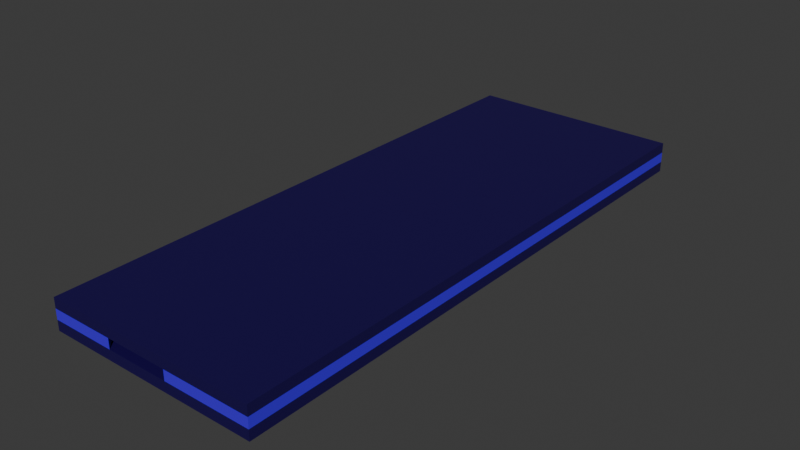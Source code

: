 # Source: pinball-nes.blend  (saved by Blender 4.2.66; exported with 4.5.12 LTS)
import bpy
from mathutils import Matrix  # noqa: F401  (used for matrix-valued properties, if any)

bpy.ops.wm.read_factory_settings(use_empty=True)
scene = bpy.context.scene
scene.name = 'Scene'

# ---- collections
col_reference = bpy.data.collections.new('reference'); scene.collection.children.link(col_reference)
col_static_walls = bpy.data.collections.new('static walls'); scene.collection.children.link(col_static_walls)
col_flippers = bpy.data.collections.new('flippers'); scene.collection.children.link(col_flippers)

# ---- materials (node trees are filled in below, after node groups)
mat_material = bpy.data.materials.new('Material')
mat_material.alpha_threshold = 0.0
mat_material.use_transparent_shadow = False
mat_material.roughness = 0.5
mat_material.line_color = (0.0, 0.0, 0.0, 1.0)
mat_dark_blue = bpy.data.materials.new('dark blue')
mat_white = bpy.data.materials.new('White')

# ---- material node trees
mat_material.use_nodes = True; mat_material.node_tree.nodes.clear()
_N = mat_material.node_tree.nodes; _L = mat_material.node_tree.links
n0 = _N.new('ShaderNodeOutputMaterial'); n0.name = 'Material Output'; n0.location = (300, 300)
n1 = _N.new('ShaderNodeBsdfPrincipled'); n1.name = 'Principled BSDF'; n1.location = (10, 300)
n1.inputs[0].default_value = (0.06001, 0.0, 0.8004, 1.0)
n1.inputs[3].default_value = 1.45
_L.new(n1.outputs[0], n0.inputs[0])
n0.is_active_output = True
mat_dark_blue.use_nodes = True; mat_dark_blue.node_tree.nodes.clear()
_N = mat_dark_blue.node_tree.nodes; _L = mat_dark_blue.node_tree.links
n0 = _N.new('ShaderNodeBsdfPrincipled'); n0.name = 'Principled BSDF'; n0.location = (10, 300)
n0.inputs[0].default_value = (0.00902, 0.0, 0.07958, 1.0)
n1 = _N.new('ShaderNodeOutputMaterial'); n1.name = 'Material Output'; n1.location = (300, 300)
_L.new(n0.outputs[0], n1.inputs[0])
n1.is_active_output = True
mat_white.use_nodes = True; mat_white.node_tree.nodes.clear()
_N = mat_white.node_tree.nodes; _L = mat_white.node_tree.links
n0 = _N.new('ShaderNodeBsdfPrincipled'); n0.name = 'Principled BSDF'; n0.location = (10, 300)
n1 = _N.new('ShaderNodeOutputMaterial'); n1.name = 'Material Output'; n1.location = (300, 300)
_L.new(n0.outputs[0], n1.inputs[0])
n1.is_active_output = True

# ---- world
world_world = bpy.data.worlds.new('World'); scene.world = world_world
world_world.use_nodes = True; world_world.node_tree.nodes.clear()
_N = world_world.node_tree.nodes; _L = world_world.node_tree.links
n0 = _N.new('ShaderNodeOutputWorld'); n0.name = 'World Output'; n0.location = (300, 300)
n1 = _N.new('ShaderNodeBackground'); n1.name = 'Background'; n1.location = (10, 300)
n1.inputs[0].default_value = (0.05088, 0.05088, 0.05088, 1.0)
_L.new(n1.outputs[0], n0.inputs[0])
n0.is_active_output = True
world_world.color = (0.05088, 0.05088, 0.05088)
world_world.sun_shadow_jitter_overblur = 0.0

# ---- meshes
me_plane = bpy.data.meshes.new('Plane')
me_plane.from_pydata([(2.499, -6.997, 0.0), (2.627, -6.997, 0.0), (2.499, 5.086, 0.0), (2.627, 5.086, 0.0)], [], [(0, 1, 3, 2)])
_uv = me_plane.uv_layers.new(name='UVMap')
_uv.uv.foreach_set('vector', [0.0, 0.0, 1.0, 0.0, 1.0, 1.0, 0.0, 1.0])
me_plane.materials.append(mat_material)
me_plane.update()
me_mesh_001 = bpy.data.meshes.new('Mesh.001')
me_mesh_001.from_pydata([(1.301, 6.717, 0.0), (1.461, 6.697, 0.0), (1.614, 6.652, 0.0), (1.758, 6.583, 0.0), (1.893, 6.49, 0.0), (2.018, 6.378, 0.0), (2.133, 6.248, 0.0), (2.237, 6.102, 0.0), (2.327, 5.938, 0.0), (2.401, 5.756, 0.0), (2.455, 5.552, 0.0), (2.488, 5.327, 0.0), (2.499, 5.086, 0.0), (1.301, 7.002, 0.0), (2.626, 7.001, 0.0), (2.627, 5.086, 0.0)], [], [(0, 1, 2, 3, 4, 5, 6, 7, 8, 9, 10, 11, 12, 15, 14, 13)])
me_mesh_001.materials.append(mat_material)
me_mesh_001.update()
me_mesh_002 = bpy.data.meshes.new('Mesh.002')
me_mesh_002.from_pydata([(1.261, 6.25, 0.0), (1.379, 6.24, 0.0), (1.463, 6.21, 0.0), (1.556, 6.162, 0.0), (1.652, 6.097, 0.0), (1.744, 6.015, 0.0), (1.825, 5.918, 0.0), (1.893, 5.806, 0.0), (1.951, 5.682, 0.0), (2.002, 5.547, 0.0), (2.049, 5.401, 0.0), (2.08, 5.247, 0.0), (2.092, 5.083, 0.0), (2.093, 4.87, 0.0), (1.261, 5.488, 0.0), (1.381, 5.473, 0.0), (1.495, 5.434, 0.0), (1.6, 5.376, 0.0), (1.694, 5.3, 0.0), (1.775, 5.209, 0.0), (1.838, 5.105, 0.0), (1.882, 4.991, 0.0), (1.905, 4.871, 0.0)], [], [(0, 14, 15, 16, 17, 18, 19, 20, 21, 22, 13, 12, 11, 10, 9, 8, 7, 6, 5, 4, 3, 2, 1)])
me_mesh_002.materials.append(mat_material)
me_mesh_002.update()
me_plane_002 = bpy.data.meshes.new('Plane.002')
me_plane_002.from_pydata([(-1.399, 6.717, 0.0), (1.301, 6.717, 0.0), (-1.399, 7.002, 0.0), (1.301, 7.002, 0.0)], [], [(0, 1, 3, 2)])
_uv = me_plane_002.uv_layers.new(name='UVMap')
_uv.uv.foreach_set('vector', [0.0, 0.0, 1.0, 0.0, 1.0, 1.0, 0.0, 1.0])
me_plane_002.materials.append(mat_material)
me_plane_002.update()
me_plane_004 = bpy.data.meshes.new('Plane.004')
me_plane_004.from_pydata([(-1.399, 6.717, 0.0), (-2.627, 7.002, 0.0), (-1.399, 7.002, 0.0), (-2.468, 5.502, 0.0), (-2.468, 4.911, 0.0), (-2.429, 5.684, 0.0), (-2.374, 5.854, 0.0), (-2.305, 6.01, 0.0), (-2.224, 6.152, 0.0), (-2.134, 6.279, 0.0), (-2.036, 6.392, 0.0), (-1.932, 6.489, 0.0), (-1.824, 6.569, 0.0), (-1.715, 6.633, 0.0), (-1.607, 6.679, 0.0), (-1.501, 6.708, 0.0), (-2.627, 4.911, 0.0)], [], [(0, 2, 1, 16, 4, 3, 5, 6, 7, 8, 9, 10, 11, 12, 13, 14, 15)])
me_plane_004.materials.append(mat_material)
me_plane_004.update()
me_plane_005 = bpy.data.meshes.new('Plane.005')
me_plane_005.from_pydata([(-0.964, 5.74, 0.0), (-0.964, 5.271, 0.0), (-1.513, 4.757, 0.0), (-1.984, 5.535, 0.0), (-1.979, 5.582, 0.0), (-1.964, 5.64, 0.0), (-1.94, 5.706, 0.0), (-1.908, 5.777, 0.0), (-1.869, 5.85, 0.0), (-1.821, 5.924, 0.0), (-1.767, 5.994, 0.0), (-1.706, 6.058, 0.0), (-1.639, 6.112, 0.0), (-1.568, 6.154, 0.0), (-1.493, 6.182, 0.0), (-1.417, 6.192, 0.0), (-1.984, 4.937, 0.0)], [], [(1, 0, 15, 14, 13, 12, 11, 10, 9, 8, 7, 6, 5, 4, 3, 16, 2)])
me_plane_005.materials.append(mat_material)
me_plane_005.update()
me_circle = bpy.data.meshes.new('Circle')
me_circle.from_pydata([(1.426, 4.87, 0.0), (1.39, 4.888, 0.0), (1.348, 4.901, 0.0), (1.303, 4.909, 0.0), (1.257, 4.912, 0.0), (1.21, 4.909, 0.0), (1.165, 4.901, 0.0), (1.478, 4.824, 0.0), (1.218, 3.638, 0.0), (1.221, 3.61, 0.0), (1.229, 3.583, 0.0), (1.242, 3.559, 0.0), (1.26, 3.537, 0.0), (1.282, 3.52, 0.0), (1.306, 3.506, 0.0), (1.333, 3.498, 0.0), (1.361, 3.496, 0.0), (1.388, 3.498, 0.0), (1.415, 3.506, 0.0), (1.44, 3.52, 0.0), (1.461, 3.537, 0.0), (1.479, 3.559, 0.0), (1.492, 3.583, 0.0), (1.5, 3.61, 0.0), (1.503, 3.638, 0.0), (1.456, 4.849, 0.0), (1.123, 4.888, 0.0), (1.087, 4.87, 0.0), (1.057, 4.849, 0.0), (1.035, 4.824, 0.0), (1.021, 4.798, 0.0), (1.017, 4.77, 0.0), (1.492, 4.798, 0.0), (1.503, 4.77, 0.0), (1.017, 4.718, 0.0), (1.218, 4.528, 0.0)], [], [(0, 1, 2, 3, 4, 5, 6, 26, 27, 28, 29, 30, 31, 34, 35, 8, 9, 10, 11, 12, 13, 14, 15, 16, 17, 18, 19, 20, 21, 22, 23, 24, 33, 32, 7, 25)])
_uv = me_circle.uv_layers.new(name='UVMap')
_uv.uv.foreach_set('vector', [0.0, 0.0, 0.0, 0.0, 0.0, 0.0, 0.0, 0.0, 0.0, 0.0, 0.0, 0.0, 0.0, 0.0, 0.0, 0.0, 0.0, 0.0, 0.0, 0.0, 0.0, 0.0, 0.0, 0.0, 0.0, 0.0, 0.0, 0.0, 0.0, 0.0, 0.0, 0.0, 0.0, 0.0, 0.0, 0.0, 0.0, 0.0, 0.0, 0.0, 0.0, 0.0, 0.0, 0.0, 0.0, 0.0, 0.0, 0.0, 0.0, 0.0, 0.0, 0.0, 0.0, 0.0, 0.0, 0.0, 0.0, 0.0, 0.0, 0.0, 0.0, 0.0, 0.0, 0.0, 0.0, 0.0, 0.0, 0.0, 0.0, 0.0, 0.0, 0.0])
me_circle.materials.append(mat_material)
me_circle.update()
me_circle_001 = bpy.data.meshes.new('Circle.001')
me_circle_001.from_pydata([(1.504, 2.939, 0.0), (1.504, 2.501, 0.0), (1.905, 3.465, 0.0), (1.901, 3.416, 0.0), (1.894, 3.369, 0.0), (1.883, 3.322, 0.0), (1.869, 3.278, 0.0), (1.851, 3.235, 0.0), (1.83, 3.194, 0.0), (1.806, 3.154, 0.0), (1.779, 3.116, 0.0), (1.751, 3.081, 0.0), (1.72, 3.048, 0.0), (1.687, 3.018, 0.0), (1.652, 2.992, 0.0), (1.616, 2.971, 0.0), (1.579, 2.955, 0.0), (1.541, 2.944, 0.0), (2.094, 3.465, 0.0), (2.094, 2.501, 0.0)], [], [(1, 19, 18, 2, 3, 4, 5, 6, 7, 8, 9, 10, 11, 12, 13, 14, 15, 16, 17, 0)])
_uv = me_circle_001.uv_layers.new(name='UVMap')
_uv.uv.foreach_set('vector', [0.0, 0.0, 0.0, 0.0, 0.0, 0.0, 0.0, 0.0, 0.0, 0.0, 0.0, 0.0, 0.0, 0.0, 0.0, 0.0, 0.0, 0.0, 0.0, 0.0, 0.0, 0.0, 0.0, 0.0, 0.0, 0.0, 0.0, 0.0, 0.0, 0.0, 0.0, 0.0, 0.0, 0.0, 0.0, 0.0, 0.0, 0.0, 0.0, 0.0])
me_circle_001.materials.append(mat_material)
me_circle_001.update()
me_circle_002 = bpy.data.meshes.new('Circle.002')
me_circle_002.from_pydata([(1.625, 0.9909, 0.0), (1.247, 0.9909, 0.0), (1.007, 1.23, 0.0), (1.379, 1.874, 0.0), (1.007, 1.533, 0.0), (1.54, 1.703, 0.0), (1.58, 1.67, 0.0), (1.625, 1.646, 0.0), (1.54, 1.703, 0.0)], [], [(8, 3, 4, 2, 1, 0, 7, 6, 5)])
_uv = me_circle_002.uv_layers.new(name='UVMap')
_uv.uv.foreach_set('vector', [0.0, 0.0, 0.0, 0.0, 0.0, 0.0, 0.0, 0.0, 0.0, 0.0, 0.0, 0.0, 0.0, 0.0, 0.0, 0.0, 0.0, 0.0])
me_circle_002.materials.append(mat_material)
me_circle_002.update()
me_circle_003 = bpy.data.meshes.new('Circle.003')
me_circle_003.from_pydata([(1.625, 0.9909, 0.0), (2.094, 0.9909, 0.0), (1.625, 1.646, 0.0), (1.674, 1.631, 0.0), (1.725, 1.626, 0.0), (1.776, 1.631, 0.0), (1.825, 1.646, 0.0), (1.87, 1.67, 0.0), (1.909, 1.703, 0.0), (1.942, 1.742, 0.0), (1.966, 1.787, 0.0), (1.981, 1.836, 0.0), (1.986, 1.887, 0.0), (2.094, 1.887, 0.0)], [], [(2, 0, 1, 13, 12, 11, 10, 9, 8, 7, 6, 5, 4, 3)])
_uv = me_circle_003.uv_layers.new(name='UVMap')
_uv.uv.foreach_set('vector', [0.0, 0.0, 0.0, 0.0, 0.0, 0.0, 0.0, 0.0, 0.0, 0.0, 0.0, 0.0, 0.0, 0.0, 0.0, 0.0, 0.0, 0.0, 0.0, 0.0, 0.0, 0.0, 0.0, 0.0, 0.0, 0.0, 0.0, 0.0])
me_circle_003.materials.append(mat_material)
me_circle_003.update()
me_circle_004 = bpy.data.meshes.new('Circle.004')
me_circle_004.from_pydata([(2.094, 2.501, 0.0), (1.986, 1.887, 0.0), (1.981, 1.938, 0.0), (1.966, 1.987, 0.0), (1.942, 2.032, 0.0), (1.909, 2.072, 0.0), (1.504, 2.501, 0.0), (2.094, 1.887, 0.0)], [], [(1, 7, 0, 6, 5, 4, 3, 2)])
_uv = me_circle_004.uv_layers.new(name='UVMap')
_uv.uv.foreach_set('vector', [0.0, 0.0, 0.0, 0.0, 0.0, 0.0, 0.0, 0.0, 0.0, 0.0, 0.0, 0.0, 0.0, 0.0, 0.0, 0.0])
me_circle_004.materials.append(mat_material)
me_circle_004.update()
me_mesh_007 = bpy.data.meshes.new('Mesh.007')
me_mesh_007.from_pydata([(1.261, 6.25, 0.0), (0.9714, 6.25, 0.0), (0.4665, 5.751, 0.0), (0.4665, 5.25, 0.0), (0.7821, 5.249, 0.0), (0.8966, 5.361, 0.0), (1.017, 5.436, 0.0), (1.139, 5.477, 0.0), (1.261, 5.488, 0.0)], [], [(1, 2, 3, 4, 5, 6, 7, 8, 0)])
me_mesh_007.materials.append(mat_material)
me_mesh_007.update()
me_plane_006 = bpy.data.meshes.new('Plane.006')
me_plane_006.from_pydata([(-1.513, 4.757, 0.0), (-1.51, 4.371, 0.0), (-1.984, 4.937, 0.0), (-1.982, 4.906, 0.0), (-1.974, 4.862, 0.0), (-1.962, 4.809, 0.0), (-1.946, 4.749, 0.0), (-1.927, 4.684, 0.0), (-1.905, 4.617, 0.0), (-1.881, 4.55, 0.0), (-1.855, 4.487, 0.0), (-1.829, 4.428, 0.0), (-1.802, 4.378, 0.0), (-1.776, 4.338, 0.0), (-1.751, 4.311, 0.0), (-1.736, 4.302, 0.0), (-1.716, 4.292, 0.0), (-1.692, 4.284, 0.0), (-1.666, 4.278, 0.0), (-1.639, 4.275, 0.0), (-1.611, 4.274, 0.0), (-1.585, 4.277, 0.0), (-1.561, 4.285, 0.0), (-1.54, 4.297, 0.0), (-1.524, 4.315, 0.0), (-1.514, 4.34, 0.0)], [], [(0, 2, 3, 4, 5, 6, 7, 8, 9, 10, 11, 12, 13, 14, 15, 16, 17, 18, 19, 20, 21, 22, 23, 24, 25, 1)])
me_plane_006.materials.append(mat_material)
me_plane_006.update()
me_plane_007 = bpy.data.meshes.new('Plane.007')
me_plane_007.from_pydata([(-2.468, 4.911, 0.0), (-2.008, 3.595, 0.0), (-2.627, 3.595, 0.0), (-2.627, 4.911, 0.0)], [], [(3, 2, 1, 0)])
me_plane_007.materials.append(mat_material)
me_plane_007.update()
me_plane_008 = bpy.data.meshes.new('Plane.008')
me_plane_008.from_pydata([(1.905, 3.465, 0.0), (2.094, 3.465, 0.0), (1.905, 4.871, 0.0), (2.094, 4.871, 0.0)], [], [(0, 1, 3, 2)])
_uv = me_plane_008.uv_layers.new(name='UVMap')
_uv.uv.foreach_set('vector', [0.0, 0.0, 1.0, 0.0, 1.0, 1.0, 0.0, 1.0])
me_plane_008.materials.append(mat_material)
me_plane_008.update()
me_plane_009 = bpy.data.meshes.new('Plane.009')
me_plane_009.from_pydata([(-2.498, 1.999, 0.0), (-2.627, 1.999, 0.0), (-2.008, 3.595, 0.0), (-2.627, 3.595, 0.0), (-2.008, 2.477, 0.0)], [], [(0, 4, 2, 3, 1)])
_uv = me_plane_009.uv_layers.new(name='UVMap')
_uv.uv.foreach_set('vector', [0.0, 0.0, 0.0, 0.5, 0.0, 1.0, 1.0, 1.0, 1.0, 0.0])
me_plane_009.materials.append(mat_material)
me_plane_009.update()
me_plane_010 = bpy.data.meshes.new('Plane.010')
me_plane_010.from_pydata([(-2.627, -0.2423, 0.0), (-2.498, -0.2423, 0.0), (-2.627, 1.999, 0.0), (-2.498, 1.999, 0.0), (-2.627, -3.255, 0.0), (-2.253, -0.9249, 0.0), (-2.627, -0.2423, 0.0), (-2.498, -0.2423, 0.0), (-2.627, -2.991, 0.0), (-2.253, -2.991, 0.0), (-2.009, -3.255, 0.0)], [], [(0, 1, 3, 2), (9, 8, 4, 10), (6, 8, 9, 5, 7)])
_uv = me_plane_010.uv_layers.new(name='UVMap')
_uv.uv.foreach_set('vector', [0.0, 0.0, 1.0, 0.0, 1.0, 1.0, 0.0, 1.0, 1.0, 0.0, 0.0, 0.0, 0.0, 0.0, 1.0, 0.0, 0.0, 1.0, 0.0, 0.0, 1.0, 0.0, 1.0, 0.5, 1.0, 1.0])
me_plane_010.materials.append(mat_material)
me_plane_010.update()
me_plane_011 = bpy.data.meshes.new('Plane.011')
me_plane_011.from_pydata([(-2.627, -3.255, 0.0), (-2.627, -3.722, 0.0), (-2.498, -3.722, 0.0), (-2.009, -3.255, 0.0)], [], [(2, 3, 0, 1)])
_uv = me_plane_011.uv_layers.new(name='UVMap')
_uv.uv.foreach_set('vector', [1.0, 0.0, 1.0, 0.0, 0.0, 0.0, 0.0, 0.0])
me_plane_011.materials.append(mat_material)
me_plane_011.update()
me_plane_012 = bpy.data.meshes.new('Plane.012')
me_plane_012.from_pydata([(-2.627, -3.722, 0.0), (-2.498, -3.722, 0.0), (-2.627, -5.525, 0.0), (-2.498, -5.525, 0.0)], [], [(0, 2, 3, 1)])
_uv = me_plane_012.uv_layers.new(name='UVMap')
_uv.uv.foreach_set('vector', [0.0, 0.0, 0.0, 0.0, 1.0, 0.0, 1.0, 0.0])
me_plane_012.materials.append(mat_material)
me_plane_012.update()
me_plane_013 = bpy.data.meshes.new('Plane.013')
me_plane_013.from_pydata([(-2.627, -5.525, 0.0), (-2.498, -5.525, 0.0), (-2.627, -6.997, 0.0), (-1.026, -6.997, 0.0)], [], [(0, 2, 3, 1)])
_uv = me_plane_013.uv_layers.new(name='UVMap')
_uv.uv.foreach_set('vector', [0.0, 0.0, 0.0, 0.0, 1.0, 0.0, 1.0, 0.0])
me_plane_013.materials.append(mat_material)
me_plane_013.update()
me_circle_005 = bpy.data.meshes.new('Circle.005')
me_circle_005.from_pydata([(1.748, -0.9692, 0.0), (2.094, -0.9692, 0.0), (2.094, -0.2508, 0.0), (1.849, -0.2508, 0.0), (1.931, -0.6611, 0.0), (1.962, -0.623, 0.0), (1.985, -0.5795, 0.0), (1.999, -0.5323, 0.0), (2.004, -0.4832, 0.0), (1.999, -0.4341, 0.0), (1.985, -0.3869, 0.0), (1.962, -0.3434, 0.0), (1.931, -0.3053, 0.0), (1.893, -0.274, 0.0), (1.849, -0.2508, 0.0)], [], [(4, 0, 1, 2, 3, 14, 13, 12, 11, 10, 9, 8, 7, 6, 5)])
_uv = me_circle_005.uv_layers.new(name='UVMap')
_uv.uv.foreach_set('vector', [0.0, 0.0, 0.0, 0.0, 0.0, 0.0, 0.0, 0.0, 0.0, 0.0, 0.0, 0.0, 0.0, 0.0, 0.0, 0.0, 0.0, 0.0, 0.0, 0.0, 0.0, 0.0, 0.0, 0.0, 0.0, 0.0, 0.0, 0.0, 0.0, 0.0])
me_circle_005.materials.append(mat_material)
me_circle_005.update()
me_plane_015 = bpy.data.meshes.new('Plane.015')
me_plane_015.from_pydata([(2.094, -1.265, 0.0), (1.748, -1.265, 0.0), (2.094, -0.9692, 0.0), (1.748, -0.9692, 0.0)], [], [(1, 0, 2, 3)])
_uv = me_plane_015.uv_layers.new(name='UVMap')
_uv.uv.foreach_set('vector', [1.0, 0.0, 0.0, 0.0, 0.0, 0.0, 1.0, 0.0])
me_plane_015.materials.append(mat_material)
me_plane_015.update()
me_plane_016 = bpy.data.meshes.new('Plane.016')
me_plane_016.from_pydata([(2.094, -2.001, 0.0), (1.748, -2.001, 0.0), (2.094, -1.265, 0.0), (1.748, -1.265, 0.0)], [], [(1, 0, 2, 3)])
_uv = me_plane_016.uv_layers.new(name='UVMap')
_uv.uv.foreach_set('vector', [1.0, 0.0, 0.0, 0.0, 0.0, 0.0, 1.0, 0.0])
me_plane_016.materials.append(mat_material)
me_plane_016.update()
me_plane_017 = bpy.data.meshes.new('Plane.017')
me_plane_017.from_pydata([(2.094, -3.013, 0.0), (1.748, -3.013, 0.0), (2.094, -2.001, 0.0), (1.748, -2.001, 0.0)], [], [(1, 0, 2, 3)])
_uv = me_plane_017.uv_layers.new(name='UVMap')
_uv.uv.foreach_set('vector', [1.0, 0.0, 0.0, 0.0, 0.0, 0.0, 1.0, 0.0])
me_plane_017.materials.append(mat_material)
me_plane_017.update()
me_plane_018 = bpy.data.meshes.new('Plane.018')
me_plane_018.from_pydata([(2.094, -3.255, 0.0), (1.512, -3.255, 0.0), (2.094, -3.013, 0.0), (1.748, -3.013, 0.0)], [], [(1, 0, 2, 3)])
_uv = me_plane_018.uv_layers.new(name='UVMap')
_uv.uv.foreach_set('vector', [1.0, 0.0, 0.0, 0.0, 0.0, 0.0, 1.0, 0.0])
me_plane_018.materials.append(mat_material)
me_plane_018.update()
me_plane_019 = bpy.data.meshes.new('Plane.019')
me_plane_019.from_pydata([(2.094, -3.722, 0.0), (1.979, -3.722, 0.0), (2.094, -3.255, 0.0), (1.512, -3.255, 0.0)], [], [(1, 0, 2, 3)])
_uv = me_plane_019.uv_layers.new(name='UVMap')
_uv.uv.foreach_set('vector', [1.0, 0.0, 0.0, 0.0, 0.0, 0.0, 1.0, 0.0])
me_plane_019.materials.append(mat_material)
me_plane_019.update()
me_plane_020 = bpy.data.meshes.new('Plane.020')
me_plane_020.from_pydata([(2.499, -6.997, 0.0), (2.094, -6.997, 0.0), (2.499, -4.507, 0.0), (2.094, -4.507, 0.0)], [], [(1, 0, 2, 3)])
_uv = me_plane_020.uv_layers.new(name='UVMap')
_uv.uv.foreach_set('vector', [1.0, 0.0, 0.0, 0.0, 0.0, 0.0, 1.0, 0.0])
me_plane_020.materials.append(mat_material)
me_plane_020.update()
me_plane_021 = bpy.data.meshes.new('Plane.021')
me_plane_021.from_pydata([(2.094, -5.525, 0.0), (1.979, -5.525, 0.0), (2.094, -6.997, 0.0), (0.507, -6.997, 0.0)], [], [(0, 1, 3, 2)])
_uv = me_plane_021.uv_layers.new(name='UVMap')
_uv.uv.foreach_set('vector', [0.0, 0.0, 1.0, 0.0, 1.0, 0.0, 0.0, 0.0])
me_plane_021.materials.append(mat_material)
me_plane_021.update()
me_circle_006 = bpy.data.meshes.new('Circle.006')
me_circle_006.from_pydata([(-1.873, 1.874, 0.0), (-2.095, 1.677, 0.0), (-2.095, 1.237, 0.0), (-1.505, 1.237, 0.0), (-1.505, 1.506, 0.0)], [], [(2, 3, 4, 0, 1)])
_uv = me_circle_006.uv_layers.new(name='UVMap')
_uv.uv.foreach_set('vector', [0.0, 0.0, 0.0, 0.0, 0.0, 0.0, 0.0, 0.0, 0.0, 0.0])
me_circle_006.materials.append(mat_material)
me_circle_006.update()
me_circle_007 = bpy.data.meshes.new('Circle.007')
me_circle_007.from_pydata([(-2.095, 1.237, 0.0), (-1.505, 1.237, 0.0), (-2.095, 1.004, 0.0), (-1.749, 1.004, 0.0)], [], [(1, 0, 2, 3)])
_uv = me_circle_007.uv_layers.new(name='UVMap')
_uv.uv.foreach_set('vector', [0.0, 0.0, 0.0, 0.0, 0.0, 0.0, 0.0, 0.0])
me_circle_007.materials.append(mat_material)
me_circle_007.update()
me_mesh_008 = bpy.data.meshes.new('Mesh.008')
me_mesh_008.from_pydata([(-2.099, 0.1521, 0.0), (-2.098, 0.1153, 0.0), (-2.097, 0.07853, 0.0), (-2.093, 0.04217, 0.0), (-2.089, 0.006569, 0.0), (-2.082, -0.0279, 0.0), (-2.074, -0.06088, 0.0), (-2.064, -0.09199, 0.0), (-2.053, -0.1209, 0.0), (-2.039, -0.1471, 0.0), (-2.023, -0.1704, 0.0), (-2.005, -0.1904, 0.0), (-1.984, -0.2066, 0.0), (-1.961, -0.2197, 0.0), (-1.936, -0.23, 0.0), (-1.911, -0.2372, 0.0), (-1.885, -0.2408, 0.0), (-1.859, -0.2403, 0.0), (-1.835, -0.2352, 0.0), (-1.812, -0.2252, 0.0), (-1.792, -0.2096, 0.0), (-1.775, -0.1882, 0.0), (-1.762, -0.1603, 0.0), (-1.754, -0.1256, 0.0), (-1.751, -0.08352, 0.0), (-1.751, -0.08352, 0.0), (-1.749, 1.004, 0.0), (-2.095, 1.004, 0.0)], [], [(1, 2, 3, 4, 5, 6, 7, 8, 9, 10, 11, 12, 13, 14, 15, 16, 17, 18, 19, 20, 21, 22, 23, 24, 25, 26, 27, 0)])
me_mesh_008.materials.append(mat_material)
me_mesh_008.update()
me_circle_009 = bpy.data.meshes.new('Circle.009')
me_circle_009.from_pydata([(-1.487, -0.9921, 0.0), (-1.506, -0.9959, 0.0), (-1.523, -1.007, 0.0), (-1.534, -1.023, 0.0), (-1.537, -1.042, 0.0), (-1.437, -1.042, 0.0), (-1.441, -1.023, 0.0), (-1.452, -1.007, 0.0), (-1.468, -0.9959, 0.0), (-1.537, -1.298, 0.0), (-1.534, -1.317, 0.0), (-1.523, -1.333, 0.0), (-1.506, -1.344, 0.0), (-1.487, -1.348, 0.0), (-1.468, -1.344, 0.0), (-1.452, -1.333, 0.0), (-1.441, -1.317, 0.0), (-1.437, -1.298, 0.0)], [], [(1, 2, 3, 4, 9, 10, 11, 12, 13, 14, 15, 16, 17, 5, 6, 7, 8, 0)])
_uv = me_circle_009.uv_layers.new(name='UVMap')
_uv.uv.foreach_set('vector', [0.0, 0.0, 0.0, 0.0, 0.0, 0.0, 0.0, 0.0, 0.0, 0.0, 0.0, 0.0, 0.0, 0.0, 0.0, 0.0, 0.0, 0.0, 0.0, 0.0, 0.0, 0.0, 0.0, 0.0, 0.0, 0.0, 0.0, 0.0, 0.0, 0.0, 0.0, 0.0, 0.0, 0.0, 0.0, 0.0])
me_circle_009.materials.append(mat_material)
me_circle_009.update()
me_circle_010 = bpy.data.meshes.new('Circle.010')
me_circle_010.from_pydata([(-0.9404, -1.023, 0.0), (-0.9365, -1.042, 0.0), (-1.037, -1.042, 0.0), (-1.033, -1.023, 0.0), (-1.022, -1.007, 0.0), (-1.006, -0.9959, 0.0), (-0.9868, -0.9921, 0.0), (-0.9513, -1.007, 0.0), (-0.9676, -0.9959, 0.0), (-1.037, -1.298, 0.0), (-1.033, -1.317, 0.0), (-1.022, -1.333, 0.0), (-1.006, -1.344, 0.0), (-0.9868, -1.348, 0.0), (-0.9676, -1.344, 0.0), (-0.9513, -1.333, 0.0), (-0.9404, -1.317, 0.0), (-0.9365, -1.298, 0.0)], [], [(1, 0, 7, 8, 6, 5, 4, 3, 2, 9, 10, 11, 12, 13, 14, 15, 16, 17)])
_uv = me_circle_010.uv_layers.new(name='UVMap')
_uv.uv.foreach_set('vector', [0.0, 0.0, 0.0, 0.0, 0.0, 0.0, 0.0, 0.0, 0.0, 0.0, 0.0, 0.0, 0.0, 0.0, 0.0, 0.0, 0.0, 0.0, 0.0, 0.0, 0.0, 0.0, 0.0, 0.0, 0.0, 0.0, 0.0, 0.0, 0.0, 0.0, 0.0, 0.0, 0.0, 0.0, 0.0, 0.0])
me_circle_010.materials.append(mat_material)
me_circle_010.update()
me_circle_011 = bpy.data.meshes.new('Circle.011')
me_circle_011.from_pydata([(-0.4401, -1.023, 0.0), (-0.4362, -1.042, 0.0), (-0.5368, -1.042, 0.0), (-0.5329, -1.023, 0.0), (-0.522, -1.007, 0.0), (-0.5057, -0.9959, 0.0), (-0.4865, -0.9921, 0.0), (-0.451, -1.007, 0.0), (-0.4673, -0.9959, 0.0), (-0.5368, -1.298, 0.0), (-0.5329, -1.317, 0.0), (-0.522, -1.333, 0.0), (-0.5057, -1.344, 0.0), (-0.4865, -1.348, 0.0), (-0.4673, -1.344, 0.0), (-0.451, -1.333, 0.0), (-0.4401, -1.317, 0.0), (-0.4362, -1.298, 0.0)], [], [(1, 0, 7, 8, 6, 5, 4, 3, 2, 9, 10, 11, 12, 13, 14, 15, 16, 17)])
_uv = me_circle_011.uv_layers.new(name='UVMap')
_uv.uv.foreach_set('vector', [0.0, 0.0, 0.0, 0.0, 0.0, 0.0, 0.0, 0.0, 0.0, 0.0, 0.0, 0.0, 0.0, 0.0, 0.0, 0.0, 0.0, 0.0, 0.0, 0.0, 0.0, 0.0, 0.0, 0.0, 0.0, 0.0, 0.0, 0.0, 0.0, 0.0, 0.0, 0.0, 0.0, 0.0, 0.0, 0.0])
me_circle_011.materials.append(mat_material)
me_circle_011.update()
me_circle_012 = bpy.data.meshes.new('Circle.012')
me_circle_012.from_pydata([(0.06025, -1.023, 0.0), (0.06408, -1.042, 0.0), (-0.03647, -1.042, 0.0), (-0.03264, -1.023, 0.0), (-0.02174, -1.007, 0.0), (-0.005432, -0.9959, 0.0), (0.01381, -0.9921, 0.0), (0.04935, -1.007, 0.0), (0.03304, -0.9959, 0.0), (-0.03647, -1.298, 0.0), (-0.03264, -1.317, 0.0), (-0.02174, -1.333, 0.0), (-0.005432, -1.344, 0.0), (0.01381, -1.348, 0.0), (0.03304, -1.344, 0.0), (0.04935, -1.333, 0.0), (0.06025, -1.317, 0.0), (0.06408, -1.298, 0.0)], [], [(1, 0, 7, 8, 6, 5, 4, 3, 2, 9, 10, 11, 12, 13, 14, 15, 16, 17)])
_uv = me_circle_012.uv_layers.new(name='UVMap')
_uv.uv.foreach_set('vector', [0.0, 0.0, 0.0, 0.0, 0.0, 0.0, 0.0, 0.0, 0.0, 0.0, 0.0, 0.0, 0.0, 0.0, 0.0, 0.0, 0.0, 0.0, 0.0, 0.0, 0.0, 0.0, 0.0, 0.0, 0.0, 0.0, 0.0, 0.0, 0.0, 0.0, 0.0, 0.0, 0.0, 0.0, 0.0, 0.0])
me_circle_012.materials.append(mat_material)
me_circle_012.update()
me_circle_013 = bpy.data.meshes.new('Circle.013')
me_circle_013.from_pydata([(0.5606, -1.023, 0.0), (0.5644, -1.042, 0.0), (0.4638, -1.042, 0.0), (0.4677, -1.023, 0.0), (0.4786, -1.007, 0.0), (0.4949, -0.9959, 0.0), (0.5141, -0.9921, 0.0), (0.5497, -1.007, 0.0), (0.5333, -0.9959, 0.0), (0.4638, -1.298, 0.0), (0.4677, -1.317, 0.0), (0.4786, -1.333, 0.0), (0.4949, -1.344, 0.0), (0.5141, -1.348, 0.0), (0.5333, -1.344, 0.0), (0.5497, -1.333, 0.0), (0.5606, -1.317, 0.0), (0.5644, -1.298, 0.0)], [], [(1, 0, 7, 8, 6, 5, 4, 3, 2, 9, 10, 11, 12, 13, 14, 15, 16, 17)])
_uv = me_circle_013.uv_layers.new(name='UVMap')
_uv.uv.foreach_set('vector', [0.0, 0.0, 0.0, 0.0, 0.0, 0.0, 0.0, 0.0, 0.0, 0.0, 0.0, 0.0, 0.0, 0.0, 0.0, 0.0, 0.0, 0.0, 0.0, 0.0, 0.0, 0.0, 0.0, 0.0, 0.0, 0.0, 0.0, 0.0, 0.0, 0.0, 0.0, 0.0, 0.0, 0.0, 0.0, 0.0])
me_circle_013.materials.append(mat_material)
me_circle_013.update()
me_circle_014 = bpy.data.meshes.new('Circle.014')
me_circle_014.from_pydata([(1.061, -1.023, 0.0), (1.065, -1.042, 0.0), (0.9641, -1.042, 0.0), (0.968, -1.023, 0.0), (0.9789, -1.007, 0.0), (0.9952, -0.9959, 0.0), (1.014, -0.9921, 0.0), (1.05, -1.007, 0.0), (1.034, -0.9959, 0.0), (0.9641, -1.298, 0.0), (0.968, -1.317, 0.0), (0.9789, -1.333, 0.0), (0.9952, -1.344, 0.0), (1.014, -1.348, 0.0), (1.034, -1.344, 0.0), (1.05, -1.333, 0.0), (1.061, -1.317, 0.0), (1.065, -1.298, 0.0)], [], [(1, 0, 7, 8, 6, 5, 4, 3, 2, 9, 10, 11, 12, 13, 14, 15, 16, 17)])
_uv = me_circle_014.uv_layers.new(name='UVMap')
_uv.uv.foreach_set('vector', [0.0, 0.0, 0.0, 0.0, 0.0, 0.0, 0.0, 0.0, 0.0, 0.0, 0.0, 0.0, 0.0, 0.0, 0.0, 0.0, 0.0, 0.0, 0.0, 0.0, 0.0, 0.0, 0.0, 0.0, 0.0, 0.0, 0.0, 0.0, 0.0, 0.0, 0.0, 0.0, 0.0, 0.0, 0.0, 0.0])
me_circle_014.materials.append(mat_material)
me_circle_014.update()
me_mesh_009 = bpy.data.meshes.new('Mesh.009')
me_mesh_009.from_pydata([(-2.068, -4.909, 0.0), (-2.068, -4.001, 0.0), (-2.001, -4.001, 0.0), (-2.001, -4.072, 0.0), (-2.0, -4.144, 0.0), (-2.0, -4.216, 0.0), (-2.0, -4.287, 0.0), (-2.0, -4.359, 0.0), (-2.0, -4.431, 0.0), (-2.0, -4.502, 0.0), (-2.001, -4.574, 0.0), (-2.001, -4.645, 0.0), (-2.001, -4.717, 0.0), (-2.001, -4.789, 0.0), (-2.001, -4.86, 0.0)], [], [(1, 0, 14, 13, 12, 11, 10, 9, 8, 7, 6, 5, 4, 3, 2)])
me_mesh_009.materials.append(mat_material)
me_mesh_009.update()
me_mesh_010 = bpy.data.meshes.new('Mesh.010')
me_mesh_010.from_pydata([(-2.068, -4.909, 0.0), (-2.001, -4.86, 0.0), (-1.987, -4.884, 0.0), (-1.974, -4.905, 0.0), (-1.963, -4.924, 0.0), (-1.953, -4.942, 0.0), (-1.944, -4.959, 0.0), (-1.933, -4.975, 0.0), (-1.922, -4.991, 0.0), (-1.909, -5.007, 0.0), (-1.894, -5.025, 0.0), (-1.876, -5.043, 0.0), (-1.854, -5.064, 0.0), (-1.828, -5.087, 0.0), (-1.798, -5.112, 0.0), (-1.77, -5.134, 0.0), (-1.745, -5.154, 0.0), (-1.722, -5.171, 0.0), (-1.7, -5.187, 0.0), (-1.677, -5.202, 0.0), (-1.654, -5.216, 0.0), (-1.63, -5.231, 0.0), (-1.603, -5.247, 0.0), (-1.574, -5.264, 0.0), (-1.541, -5.283, 0.0), (-1.503, -5.304, 0.0), (-1.503, -5.416, 0.0), (-1.614, -5.351, 0.0), (-1.707, -5.292, 0.0), (-1.784, -5.239, 0.0), (-1.847, -5.191, 0.0), (-1.899, -5.148, 0.0), (-1.94, -5.108, 0.0), (-1.972, -5.071, 0.0), (-1.998, -5.037, 0.0), (-2.018, -5.004, 0.0), (-2.036, -4.972, 0.0), (-2.052, -4.941, 0.0)], [], [(1, 0, 37, 36, 35, 34, 33, 32, 31, 30, 29, 28, 27, 26, 25, 24, 23, 22, 21, 20, 19, 18, 17, 16, 15, 14, 13, 12, 11, 10, 9, 8, 7, 6, 5, 4, 3, 2)])
me_mesh_010.materials.append(mat_material)
me_mesh_010.update()
me_mesh_011 = bpy.data.meshes.new('Mesh.011')
me_mesh_011.from_pydata([(1.564, -4.909, 0.0), (1.564, -4.001, 0.0), (1.497, -4.001, 0.0), (1.496, -4.072, 0.0), (1.496, -4.144, 0.0), (1.496, -4.216, 0.0), (1.496, -4.287, 0.0), (1.496, -4.359, 0.0), (1.496, -4.431, 0.0), (1.496, -4.502, 0.0), (1.496, -4.574, 0.0), (1.496, -4.645, 0.0), (1.496, -4.717, 0.0), (1.497, -4.789, 0.0), (1.497, -4.86, 0.0)], [], [(1, 2, 3, 4, 5, 6, 7, 8, 9, 10, 11, 12, 13, 14, 0)])
me_mesh_011.materials.append(mat_material)
me_mesh_011.update()
me_mesh_012 = bpy.data.meshes.new('Mesh.012')
me_mesh_012.from_pydata([(1.564, -4.909, 0.0), (1.497, -4.86, 0.0), (1.482, -4.884, 0.0), (1.47, -4.905, 0.0), (1.459, -4.924, 0.0), (1.449, -4.942, 0.0), (1.439, -4.959, 0.0), (1.429, -4.975, 0.0), (1.418, -4.991, 0.0), (1.405, -5.007, 0.0), (1.39, -5.025, 0.0), (1.371, -5.043, 0.0), (1.35, -5.064, 0.0), (1.324, -5.087, 0.0), (1.293, -5.112, 0.0), (1.266, -5.134, 0.0), (1.241, -5.154, 0.0), (1.218, -5.171, 0.0), (1.195, -5.187, 0.0), (1.173, -5.202, 0.0), (1.15, -5.216, 0.0), (1.126, -5.231, 0.0), (1.099, -5.247, 0.0), (1.069, -5.264, 0.0), (1.036, -5.283, 0.0), (0.9987, -5.304, 0.0), (0.9987, -5.416, 0.0), (1.109, -5.351, 0.0), (1.202, -5.292, 0.0), (1.279, -5.239, 0.0), (1.343, -5.191, 0.0), (1.394, -5.148, 0.0), (1.435, -5.108, 0.0), (1.467, -5.071, 0.0), (1.493, -5.037, 0.0), (1.514, -5.004, 0.0), (1.531, -4.972, 0.0), (1.547, -4.941, 0.0)], [], [(1, 2, 3, 4, 5, 6, 7, 8, 9, 10, 11, 12, 13, 14, 15, 16, 17, 18, 19, 20, 21, 22, 23, 24, 25, 26, 27, 28, 29, 30, 31, 32, 33, 34, 35, 36, 37, 0)])
me_mesh_012.materials.append(mat_material)
me_mesh_012.update()
me_circle_015 = bpy.data.meshes.new('Circle.015')
me_circle_015.from_pydata([(-0.4377, 5.723, 0.0), (-0.4339, 5.703, 0.0), (-0.5344, 5.703, 0.0), (-0.5306, 5.723, 0.0), (-0.5197, 5.739, 0.0), (-0.5034, 5.75, 0.0), (-0.4841, 5.754, 0.0), (-0.4486, 5.739, 0.0), (-0.4649, 5.75, 0.0), (-0.5344, 5.448, 0.0), (-0.5306, 5.429, 0.0), (-0.5197, 5.413, 0.0), (-0.5034, 5.402, 0.0), (-0.4841, 5.398, 0.0), (-0.4649, 5.402, 0.0), (-0.4486, 5.413, 0.0), (-0.4377, 5.429, 0.0), (-0.4339, 5.448, 0.0)], [], [(1, 0, 7, 8, 6, 5, 4, 3, 2, 9, 10, 11, 12, 13, 14, 15, 16, 17)])
_uv = me_circle_015.uv_layers.new(name='UVMap')
_uv.uv.foreach_set('vector', [0.0, 0.0, 0.0, 0.0, 0.0, 0.0, 0.0, 0.0, 0.0, 0.0, 0.0, 0.0, 0.0, 0.0, 0.0, 0.0, 0.0, 0.0, 0.0, 0.0, 0.0, 0.0, 0.0, 0.0, 0.0, 0.0, 0.0, 0.0, 0.0, 0.0, 0.0, 0.0, 0.0, 0.0, 0.0, 0.0])
me_circle_015.materials.append(mat_material)
me_circle_015.update()
me_circle_016 = bpy.data.meshes.new('Circle.016')
me_circle_016.from_pydata([(0.0626, 5.723, 0.0), (0.06643, 5.703, 0.0), (-0.03411, 5.703, 0.0), (-0.03029, 5.723, 0.0), (-0.01939, 5.739, 0.0), (-0.003079, 5.75, 0.0), (0.01616, 5.754, 0.0), (0.05171, 5.739, 0.0), (0.0354, 5.75, 0.0), (-0.03411, 5.448, 0.0), (-0.03029, 5.429, 0.0), (-0.01939, 5.413, 0.0), (-0.003079, 5.402, 0.0), (0.01616, 5.398, 0.0), (0.0354, 5.402, 0.0), (0.05171, 5.413, 0.0), (0.0626, 5.429, 0.0), (0.06643, 5.448, 0.0)], [], [(1, 0, 7, 8, 6, 5, 4, 3, 2, 9, 10, 11, 12, 13, 14, 15, 16, 17)])
_uv = me_circle_016.uv_layers.new(name='UVMap')
_uv.uv.foreach_set('vector', [0.0, 0.0, 0.0, 0.0, 0.0, 0.0, 0.0, 0.0, 0.0, 0.0, 0.0, 0.0, 0.0, 0.0, 0.0, 0.0, 0.0, 0.0, 0.0, 0.0, 0.0, 0.0, 0.0, 0.0, 0.0, 0.0, 0.0, 0.0, 0.0, 0.0, 0.0, 0.0, 0.0, 0.0, 0.0, 0.0])
me_circle_016.materials.append(mat_material)
me_circle_016.update()
me_circle_017 = bpy.data.meshes.new('Circle.017')
me_circle_017.from_pydata([(-1.542, -4.004, 0.0), (-1.522, -4.008, 0.0), (-1.505, -4.02, 0.0), (-1.493, -4.037, 0.0), (-1.595, -4.057, 0.0), (-1.591, -4.037, 0.0), (-1.579, -4.02, 0.0), (-1.562, -4.008, 0.0), (-1.247, -4.762, 0.0), (-1.24, -4.796, 0.0), (-1.247, -4.829, 0.0), (-1.266, -4.858, 0.0), (-1.294, -4.877, 0.0), (-1.328, -4.883, 0.0), (-1.361, -4.877, 0.0), (-1.548, -4.729, 0.0), (-1.582, -4.678, 0.0), (-1.595, -4.617, 0.0)], [], [(1, 0, 7, 6, 5, 4, 17, 16, 15, 14, 13, 12, 11, 10, 9, 8, 3, 2)])
_uv = me_circle_017.uv_layers.new(name='UVMap')
_uv.uv.foreach_set('vector', [0.0, 0.0, 0.0, 0.0, 0.0, 0.0, 0.0, 0.0, 0.0, 0.0, 0.0, 0.0, 0.0, 0.0, 0.0, 0.0, 0.0, 0.0, 0.0, 0.0, 0.0, 0.0, 0.0, 0.0, 0.0, 0.0, 0.0, 0.0, 0.0, 0.0, 0.0, 0.0, 0.0, 0.0, 0.0, 0.0])
me_circle_017.materials.append(mat_material)
me_circle_017.update()
me_circle_018 = bpy.data.meshes.new('Circle.018')
me_circle_018.from_pydata([(1.046, -4.004, 0.0), (1.026, -4.008, 0.0), (1.009, -4.02, 0.0), (0.9972, -4.037, 0.0), (1.099, -4.057, 0.0), (1.095, -4.037, 0.0), (1.083, -4.02, 0.0), (1.066, -4.008, 0.0), (0.7504, -4.762, 0.0), (0.7437, -4.796, 0.0), (0.7504, -4.829, 0.0), (0.7694, -4.858, 0.0), (0.7979, -4.877, 0.0), (0.8315, -4.883, 0.0), (0.8651, -4.877, 0.0), (1.052, -4.729, 0.0), (1.086, -4.678, 0.0), (1.098, -4.617, 0.0)], [], [(1, 2, 3, 8, 9, 10, 11, 12, 13, 14, 15, 16, 17, 4, 5, 6, 7, 0)])
_uv = me_circle_018.uv_layers.new(name='UVMap')
_uv.uv.foreach_set('vector', [0.0, 0.0, 0.0, 0.0, 0.0, 0.0, 0.0, 0.0, 0.0, 0.0, 0.0, 0.0, 0.0, 0.0, 0.0, 0.0, 0.0, 0.0, 0.0, 0.0, 0.0, 0.0, 0.0, 0.0, 0.0, 0.0, 0.0, 0.0, 0.0, 0.0, 0.0, 0.0, 0.0, 0.0, 0.0, 0.0])
me_circle_018.materials.append(mat_material)
me_circle_018.update()
me_plane_023 = bpy.data.meshes.new('Plane.023')
me_plane_023.from_pydata([(1.476, -0.2508, 0.0), (2.094, -0.2508, 0.0), (1.247, 0.9909, 0.0), (2.094, 0.9909, 0.0), (1.247, 0.2063, 0.0)], [], [(0, 1, 3, 2, 4)])
_uv = me_plane_023.uv_layers.new(name='UVMap')
_uv.uv.foreach_set('vector', [0.0, 0.0, 1.0, 0.0, 1.0, 1.0, 0.0, 1.0, 0.0, 0.5])
me_plane_023.materials.append(mat_material)
me_plane_023.update()
me_plane_024 = bpy.data.meshes.new('Plane.024')
me_plane_024.from_pydata([(-2.627, -6.997, 0.0), (2.627, -6.997, 0.0), (-2.627, 7.001, 0.0), (2.627, 7.001, 0.0)], [], [(0, 1, 3, 2)])
_uv = me_plane_024.uv_layers.new(name='UVMap')
_uv.uv.foreach_set('vector', [0.0, 0.0, 1.0, 0.0, 1.0, 1.0, 0.0, 1.0])
me_plane_024.materials.append(mat_dark_blue)
me_plane_024.update()
me_plane_001 = bpy.data.meshes.new('Plane.001')
me_plane_001.from_pydata([(2.094, -5.525, 0.0), (1.979, -5.525, 0.0), (2.094, -3.722, 0.0), (1.979, -3.722, 0.0)], [], [(1, 0, 2, 3)])
_uv = me_plane_001.uv_layers.new(name='UVMap')
_uv.uv.foreach_set('vector', [1.0, 0.0, 0.0, 0.0, 0.0, 0.0, 1.0, 0.0])
me_plane_001.materials.append(mat_material)
me_plane_001.update()
me_plane_003 = bpy.data.meshes.new('Plane.003')
me_plane_003.from_pydata([(-2.627, -6.997, -0.3449), (2.627, -6.997, -0.3449), (-2.627, 7.001, -0.3449), (2.627, 7.001, -0.3449)], [], [(0, 1, 3, 2)])
_uv = me_plane_003.uv_layers.new(name='UVMap')
_uv.uv.foreach_set('vector', [0.0, 0.0, 1.0, 0.0, 1.0, 1.0, 0.0, 1.0])
me_plane_003.materials.append(mat_dark_blue)
me_plane_003.update()
me_circle_019 = bpy.data.meshes.new('Circle.019')
me_circle_019.from_pydata([(-0.001146, 0.1657, 0.0), (-0.03369, 0.1625, 0.0), (-0.06498, 0.1531, 0.0), (-0.09382, 0.1376, 0.0), (0.06269, -0.1552, 0.0), (0.09152, -0.1397, 0.0), (0.1168, -0.119, 0.0), (0.1375, -0.09373, 0.0), (0.153, -0.06489, 0.0), (0.1625, -0.0336, 0.0), (0.1657, -0.001056, 0.0), (0.1625, 0.03149, 0.0), (0.153, 0.06278, 0.0), (0.1375, 0.09162, 0.0), (0.1168, 0.1169, 0.0), (0.09152, 0.1376, 0.0), (0.06269, 0.1531, 0.0), (0.0314, 0.1625, 0.0), (-0.7655, -0.3336, 0.0), (-0.772, -0.339, 0.0), (-0.7774, -0.3456, 0.0), (-0.7814, -0.3531, 0.0), (-0.7839, -0.3612, 0.0), (-0.7848, -0.3697, 0.0), (-0.7839, -0.3782, 0.0), (-0.7814, -0.3863, 0.0), (-0.7774, -0.3938, 0.0), (-0.772, -0.4004, 0.0), (-0.7655, -0.4058, 0.0), (-0.758, -0.4098, 0.0), (-0.7498, -0.4123, 0.0), (-0.7413, -0.4131, 0.0), (-0.7329, -0.4123, 0.0)], [], [(1, 2, 3, 18, 19, 20, 21, 22, 23, 24, 25, 26, 27, 28, 29, 30, 31, 32, 4, 5, 6, 7, 8, 9, 10, 11, 12, 13, 14, 15, 16, 17, 0)])
me_circle_019.polygons.foreach_set('use_smooth', [True] * 1)
_uv = me_circle_019.uv_layers.new(name='UVMap')
_uv.uv.foreach_set('vector', [0.0, 0.0, 0.0, 0.0, 0.0, 0.0, 0.0, 0.0, 0.0, 0.0, 0.0, 0.0, 0.0, 0.0, 0.0, 0.0, 0.0, 0.0, 0.0, 0.0, 0.0, 0.0, 0.0, 0.0, 0.0, 0.0, 0.0, 0.0, 0.0, 0.0, 0.0, 0.0, 0.0, 0.0, 0.0, 0.0, 0.0, 0.0, 0.0, 0.0, 0.0, 0.0, 0.0, 0.0, 0.0, 0.0, 0.0, 0.0, 0.0, 0.0, 0.0, 0.0, 0.0, 0.0, 0.0, 0.0, 0.0, 0.0, 0.0, 0.0, 0.0, 0.0, 0.0, 0.0, 0.0, 0.0])
me_circle_019.materials.append(mat_white)
me_circle_019.update()
me_circle_021 = bpy.data.meshes.new('Circle.021')
me_circle_021.from_pydata([(0.001146, 0.1657, 0.0), (0.03369, 0.1625, 0.0), (0.06498, 0.1531, 0.0), (0.09382, 0.1376, 0.0), (-0.06269, -0.1552, 0.0), (-0.09152, -0.1397, 0.0), (-0.1168, -0.119, 0.0), (-0.1375, -0.09373, 0.0), (-0.153, -0.06489, 0.0), (-0.1625, -0.0336, 0.0), (-0.1657, -0.001056, 0.0), (-0.1625, 0.03149, 0.0), (-0.153, 0.06278, 0.0), (-0.1375, 0.09162, 0.0), (-0.1168, 0.1169, 0.0), (-0.09152, 0.1376, 0.0), (-0.06269, 0.1531, 0.0), (-0.0314, 0.1625, 0.0), (0.7655, -0.3336, 0.0), (0.772, -0.339, 0.0), (0.7774, -0.3456, 0.0), (0.7814, -0.3531, 0.0), (0.7839, -0.3612, 0.0), (0.7848, -0.3697, 0.0), (0.7839, -0.3782, 0.0), (0.7814, -0.3863, 0.0), (0.7774, -0.3938, 0.0), (0.772, -0.4004, 0.0), (0.7655, -0.4058, 0.0), (0.758, -0.4098, 0.0), (0.7498, -0.4123, 0.0), (0.7413, -0.4131, 0.0), (0.7329, -0.4123, 0.0)], [], [(1, 0, 17, 16, 15, 14, 13, 12, 11, 10, 9, 8, 7, 6, 5, 4, 32, 31, 30, 29, 28, 27, 26, 25, 24, 23, 22, 21, 20, 19, 18, 3, 2)])
me_circle_021.polygons.foreach_set('use_smooth', [True] * 1)
_uv = me_circle_021.uv_layers.new(name='UVMap')
_uv.uv.foreach_set('vector', [0.0, 0.0, 0.0, 0.0, 0.0, 0.0, 0.0, 0.0, 0.0, 0.0, 0.0, 0.0, 0.0, 0.0, 0.0, 0.0, 0.0, 0.0, 0.0, 0.0, 0.0, 0.0, 0.0, 0.0, 0.0, 0.0, 0.0, 0.0, 0.0, 0.0, 0.0, 0.0, 0.0, 0.0, 0.0, 0.0, 0.0, 0.0, 0.0, 0.0, 0.0, 0.0, 0.0, 0.0, 0.0, 0.0, 0.0, 0.0, 0.0, 0.0, 0.0, 0.0, 0.0, 0.0, 0.0, 0.0, 0.0, 0.0, 0.0, 0.0, 0.0, 0.0, 0.0, 0.0, 0.0, 0.0])
me_circle_021.materials.append(mat_white)
me_circle_021.update()
me_circle_022 = bpy.data.meshes.new('Circle.022')
me_circle_022.from_pydata([(-0.001146, 0.1657, 0.0), (-0.03369, 0.1625, 0.0), (-0.06498, 0.1531, 0.0), (-0.09382, 0.1376, 0.0), (0.06269, -0.1552, 0.0), (0.09152, -0.1397, 0.0), (0.1168, -0.119, 0.0), (0.1375, -0.09373, 0.0), (0.153, -0.06489, 0.0), (0.1625, -0.0336, 0.0), (0.1657, -0.001056, 0.0), (0.1625, 0.03149, 0.0), (0.153, 0.06278, 0.0), (0.1375, 0.09162, 0.0), (0.1168, 0.1169, 0.0), (0.09152, 0.1376, 0.0), (0.06269, 0.1531, 0.0), (0.0314, 0.1625, 0.0), (-0.7655, -0.3336, 0.0), (-0.772, -0.339, 0.0), (-0.7774, -0.3456, 0.0), (-0.7814, -0.3531, 0.0), (-0.7839, -0.3612, 0.0), (-0.7848, -0.3697, 0.0), (-0.7839, -0.3782, 0.0), (-0.7814, -0.3863, 0.0), (-0.7774, -0.3938, 0.0), (-0.772, -0.4004, 0.0), (-0.7655, -0.4058, 0.0), (-0.758, -0.4098, 0.0), (-0.7498, -0.4123, 0.0), (-0.7413, -0.4131, 0.0), (-0.7329, -0.4123, 0.0)], [], [(1, 2, 3, 18, 19, 20, 21, 22, 23, 24, 25, 26, 27, 28, 29, 30, 31, 32, 4, 5, 6, 7, 8, 9, 10, 11, 12, 13, 14, 15, 16, 17, 0)])
me_circle_022.polygons.foreach_set('use_smooth', [True] * 1)
_uv = me_circle_022.uv_layers.new(name='UVMap')
_uv.uv.foreach_set('vector', [0.0, 0.0, 0.0, 0.0, 0.0, 0.0, 0.0, 0.0, 0.0, 0.0, 0.0, 0.0, 0.0, 0.0, 0.0, 0.0, 0.0, 0.0, 0.0, 0.0, 0.0, 0.0, 0.0, 0.0, 0.0, 0.0, 0.0, 0.0, 0.0, 0.0, 0.0, 0.0, 0.0, 0.0, 0.0, 0.0, 0.0, 0.0, 0.0, 0.0, 0.0, 0.0, 0.0, 0.0, 0.0, 0.0, 0.0, 0.0, 0.0, 0.0, 0.0, 0.0, 0.0, 0.0, 0.0, 0.0, 0.0, 0.0, 0.0, 0.0, 0.0, 0.0, 0.0, 0.0, 0.0, 0.0])
me_circle_022.materials.append(mat_white)
me_circle_022.update()
me_circle_023 = bpy.data.meshes.new('Circle.023')
me_circle_023.from_pydata([(0.001146, 0.1657, 0.0), (0.03369, 0.1625, 0.0), (0.06498, 0.1531, 0.0), (0.09382, 0.1376, 0.0), (-0.06269, -0.1552, 0.0), (-0.09152, -0.1397, 0.0), (-0.1168, -0.119, 0.0), (-0.1375, -0.09373, 0.0), (-0.153, -0.06489, 0.0), (-0.1625, -0.0336, 0.0), (-0.1657, -0.001056, 0.0), (-0.1625, 0.03149, 0.0), (-0.153, 0.06278, 0.0), (-0.1375, 0.09162, 0.0), (-0.1168, 0.1169, 0.0), (-0.09152, 0.1376, 0.0), (-0.06269, 0.1531, 0.0), (-0.0314, 0.1625, 0.0), (0.7655, -0.3336, 0.0), (0.772, -0.339, 0.0), (0.7774, -0.3456, 0.0), (0.7814, -0.3531, 0.0), (0.7839, -0.3612, 0.0), (0.7848, -0.3697, 0.0), (0.7839, -0.3782, 0.0), (0.7814, -0.3863, 0.0), (0.7774, -0.3938, 0.0), (0.772, -0.4004, 0.0), (0.7655, -0.4058, 0.0), (0.758, -0.4098, 0.0), (0.7498, -0.4123, 0.0), (0.7413, -0.4131, 0.0), (0.7329, -0.4123, 0.0)], [], [(1, 0, 17, 16, 15, 14, 13, 12, 11, 10, 9, 8, 7, 6, 5, 4, 32, 31, 30, 29, 28, 27, 26, 25, 24, 23, 22, 21, 20, 19, 18, 3, 2)])
me_circle_023.polygons.foreach_set('use_smooth', [True] * 1)
_uv = me_circle_023.uv_layers.new(name='UVMap')
_uv.uv.foreach_set('vector', [0.0, 0.0, 0.0, 0.0, 0.0, 0.0, 0.0, 0.0, 0.0, 0.0, 0.0, 0.0, 0.0, 0.0, 0.0, 0.0, 0.0, 0.0, 0.0, 0.0, 0.0, 0.0, 0.0, 0.0, 0.0, 0.0, 0.0, 0.0, 0.0, 0.0, 0.0, 0.0, 0.0, 0.0, 0.0, 0.0, 0.0, 0.0, 0.0, 0.0, 0.0, 0.0, 0.0, 0.0, 0.0, 0.0, 0.0, 0.0, 0.0, 0.0, 0.0, 0.0, 0.0, 0.0, 0.0, 0.0, 0.0, 0.0, 0.0, 0.0, 0.0, 0.0, 0.0, 0.0, 0.0, 0.0])
me_circle_023.materials.append(mat_white)
me_circle_023.update()

# ---- objects
ob_photo_ref = bpy.data.objects.new('photo ref', None)
ob_plane_colconvex = bpy.data.objects.new('Plane_colconvex', me_plane)
ob_b_ziercurve_001_coltri = bpy.data.objects.new('BézierCurve.001_coltri', me_mesh_001)
ob_b_ziercurve_002_coltri = bpy.data.objects.new('BézierCurve.002_coltri', me_mesh_002)
ob_plane_001_colconvex = bpy.data.objects.new('Plane.001_colconvex', me_plane_002)
ob_plane_003_coltri = bpy.data.objects.new('Plane.003_coltri', me_plane_004)
ob_plane_004_coltri = bpy.data.objects.new('Plane.004_coltri', me_plane_005)
ob_circle_coltri = bpy.data.objects.new('Circle_coltri', me_circle)
ob_circle_001_coltri = bpy.data.objects.new('Circle.001_coltri', me_circle_001)
ob_circle_002_coltri = bpy.data.objects.new('Circle.002_coltri', me_circle_002)
ob_circle_003_coltri = bpy.data.objects.new('Circle.003_coltri', me_circle_003)
ob_circle_004_coltri = bpy.data.objects.new('Circle.004_coltri', me_circle_004)
ob_b_ziercurve_003_coltri = bpy.data.objects.new('BézierCurve.003_coltri', me_mesh_007)
ob_plane_005_coltri = bpy.data.objects.new('Plane.005_coltri', me_plane_006)
ob_plane_006_colconvex = bpy.data.objects.new('Plane.006_colconvex', me_plane_007)
ob_plane_007_colconvex = bpy.data.objects.new('Plane.007_colconvex', me_plane_008)
ob_plane_008_coltri = bpy.data.objects.new('Plane.008_coltri', me_plane_009)
ob_plane_009_coltri = bpy.data.objects.new('Plane.009_coltri', me_plane_010)
ob_plane_010_coltri = bpy.data.objects.new('Plane.010_coltri', me_plane_011)
ob_plane_011_colconvex = bpy.data.objects.new('Plane.011_colconvex', me_plane_012)
ob_plane_012_coltri = bpy.data.objects.new('Plane.012_coltri', me_plane_013)
ob_circle_005_coltri = bpy.data.objects.new('Circle.005_coltri', me_circle_005)
ob_plane_014_colconvex = bpy.data.objects.new('Plane.014_colconvex', me_plane_015)
ob_plane_015_colconvex = bpy.data.objects.new('Plane.015_colconvex', me_plane_016)
ob_plane_016_colconvex = bpy.data.objects.new('Plane.016_colconvex', me_plane_017)
ob_plane_017_coltri = bpy.data.objects.new('Plane.017_coltri', me_plane_018)
ob_plane_018_coltri = bpy.data.objects.new('Plane.018_coltri', me_plane_019)
ob_plane_019_colconvex = bpy.data.objects.new('Plane.019_colconvex', me_plane_020)
ob_plane_020_coltri = bpy.data.objects.new('Plane.020_coltri', me_plane_021)
ob_circle_006_coltri = bpy.data.objects.new('Circle.006_coltri', me_circle_006)
ob_circle_007_coltri = bpy.data.objects.new('Circle.007_coltri', me_circle_007)
ob_b_ziercurve_coltri = bpy.data.objects.new('BézierCurve_coltri', me_mesh_008)
ob_circle_009_colconvex = bpy.data.objects.new('Circle.009_colconvex', me_circle_009)
ob_circle_010_colconvex = bpy.data.objects.new('Circle.010_colconvex', me_circle_010)
ob_circle_011_colconvex = bpy.data.objects.new('Circle.011_colconvex', me_circle_011)
ob_circle_012_colconvex = bpy.data.objects.new('Circle.012_colconvex', me_circle_012)
ob_circle_013_colconvex = bpy.data.objects.new('Circle.013_colconvex', me_circle_013)
ob_circle_014_colconvex = bpy.data.objects.new('Circle.014_colconvex', me_circle_014)
ob_b_ziercurve_004_coltri = bpy.data.objects.new('BézierCurve.004_coltri', me_mesh_009)
ob_b_ziercurve_005_coltri = bpy.data.objects.new('BézierCurve.005_coltri', me_mesh_010)
ob_b_ziercurve_006_coltri = bpy.data.objects.new('BézierCurve.006_coltri', me_mesh_011)
ob_b_ziercurve_007_coltri = bpy.data.objects.new('BézierCurve.007_coltri', me_mesh_012)
ob_circle_015_colconvex = bpy.data.objects.new('Circle.015_colconvex', me_circle_015)
ob_circle_016_colconvex = bpy.data.objects.new('Circle.016_colconvex', me_circle_016)
ob_circle_017_coltri = bpy.data.objects.new('Circle.017_coltri', me_circle_017)
ob_circle_018_coltri = bpy.data.objects.new('Circle.018_coltri', me_circle_018)
ob_plane_021_coltri = bpy.data.objects.new('Plane.021_coltri', me_plane_023)
ob_plane_002_colconvex = bpy.data.objects.new('Plane.002_colconvex', me_plane_024)
ob_plane_013_colconvex = bpy.data.objects.new('Plane.013_colconvex', me_plane_001)
ob_top_cover_colconvex = bpy.data.objects.new('top-cover_colconvex', me_plane_003)
ob_lower_right = bpy.data.objects.new('lower-right', me_circle_019)
ob_lower_left = bpy.data.objects.new('lower-left', me_circle_021)
ob_upper_right = bpy.data.objects.new('upper-right', me_circle_022)
ob_upper_left = bpy.data.objects.new('upper-left', me_circle_023)

# ---- transforms, parenting, visibility, modifiers, constraints
ob_photo_ref.location = (0.0, 0.0, 0.0)
ob_photo_ref.scale = (2.802, 2.802, 2.802)
ob_photo_ref.empty_display_type = 'IMAGE'
ob_photo_ref.empty_display_size = 5.0
ob_plane_colconvex.location = (0.0, 0.0, 0.0)
_m = ob_plane_colconvex.modifiers.new('Solidify', 'SOLIDIFY')
_m.thickness = 0.25
_m.offset = 1.0
ob_b_ziercurve_001_coltri.location = (0.0, 0.0, 0.0)
_m = ob_b_ziercurve_001_coltri.modifiers.new('Solidify', 'SOLIDIFY')
_m.thickness = 0.25
_m.offset = 1.0
ob_b_ziercurve_002_coltri.location = (0.0, 0.0, 0.0)
_m = ob_b_ziercurve_002_coltri.modifiers.new('Solidify', 'SOLIDIFY')
_m.thickness = 0.25
_m.offset = 1.0
ob_plane_001_colconvex.location = (0.0, 0.0, 0.0)
_m = ob_plane_001_colconvex.modifiers.new('Solidify', 'SOLIDIFY')
_m.thickness = 0.25
_m.offset = 1.0
ob_plane_003_coltri.location = (0.0, 0.0, 0.0)
_m = ob_plane_003_coltri.modifiers.new('Solidify', 'SOLIDIFY')
_m.thickness = 0.25
_m.offset = 1.0
ob_plane_004_coltri.location = (0.0, 0.0, 0.0)
_m = ob_plane_004_coltri.modifiers.new('Solidify', 'SOLIDIFY')
_m.thickness = 0.25
_m.offset = 1.0
ob_circle_coltri.location = (0.0, 0.0, 0.0)
_m = ob_circle_coltri.modifiers.new('Solidify', 'SOLIDIFY')
_m.thickness = 0.25
_m.offset = 1.0
ob_circle_001_coltri.location = (0.0, 0.0, 0.0)
_m = ob_circle_001_coltri.modifiers.new('Solidify', 'SOLIDIFY')
_m.thickness = 0.25
_m.offset = 1.0
ob_circle_002_coltri.location = (0.0, 0.0, 0.0)
_m = ob_circle_002_coltri.modifiers.new('Solidify', 'SOLIDIFY')
_m.thickness = 0.25
_m.offset = 1.0
ob_circle_003_coltri.location = (0.0, 0.0, 0.0)
_m = ob_circle_003_coltri.modifiers.new('Solidify', 'SOLIDIFY')
_m.thickness = 0.25
_m.offset = 1.0
ob_circle_004_coltri.location = (0.0, 0.0, 0.0)
_m = ob_circle_004_coltri.modifiers.new('Solidify', 'SOLIDIFY')
_m.thickness = 0.25
_m.offset = 1.0
ob_b_ziercurve_003_coltri.location = (0.0, 0.0, 0.0)
_m = ob_b_ziercurve_003_coltri.modifiers.new('Solidify', 'SOLIDIFY')
_m.thickness = 0.25
_m.offset = 1.0
ob_plane_005_coltri.location = (0.0, 0.0, 0.0)
_m = ob_plane_005_coltri.modifiers.new('Solidify', 'SOLIDIFY')
_m.thickness = 0.25
_m.offset = 1.0
ob_plane_006_colconvex.location = (0.0, 0.0, 0.0)
_m = ob_plane_006_colconvex.modifiers.new('Solidify', 'SOLIDIFY')
_m.thickness = 0.25
_m.offset = 1.0
ob_plane_007_colconvex.location = (0.0, 0.0, 0.0)
_m = ob_plane_007_colconvex.modifiers.new('Solidify', 'SOLIDIFY')
_m.thickness = 0.25
_m.offset = 1.0
ob_plane_008_coltri.location = (0.0, 0.0, 0.0)
_m = ob_plane_008_coltri.modifiers.new('Solidify', 'SOLIDIFY')
_m.thickness = 0.25
_m.offset = 1.0
ob_plane_009_coltri.location = (0.0, 0.0, 0.0)
_m = ob_plane_009_coltri.modifiers.new('Solidify', 'SOLIDIFY')
_m.thickness = 0.25
_m.offset = 1.0
ob_plane_010_coltri.location = (0.0, 0.0, 0.0)
_m = ob_plane_010_coltri.modifiers.new('Solidify', 'SOLIDIFY')
_m.thickness = 0.25
_m.offset = 1.0
ob_plane_011_colconvex.location = (0.0, 0.0, 0.0)
_m = ob_plane_011_colconvex.modifiers.new('Solidify', 'SOLIDIFY')
_m.thickness = 0.25
_m.offset = 1.0
ob_plane_012_coltri.location = (0.0, 0.0, 0.0)
_m = ob_plane_012_coltri.modifiers.new('Solidify', 'SOLIDIFY')
_m.thickness = 0.25
_m.offset = 1.0
ob_circle_005_coltri.location = (0.0, 0.0, 0.0)
_m = ob_circle_005_coltri.modifiers.new('Solidify', 'SOLIDIFY')
_m.thickness = 0.25
_m.offset = 1.0
ob_plane_014_colconvex.location = (0.0, 0.0, 0.0)
_m = ob_plane_014_colconvex.modifiers.new('Solidify', 'SOLIDIFY')
_m.thickness = 0.25
_m.offset = 1.0
ob_plane_015_colconvex.location = (0.0, 0.0, 0.0)
_m = ob_plane_015_colconvex.modifiers.new('Solidify', 'SOLIDIFY')
_m.thickness = 0.25
_m.offset = 1.0
ob_plane_016_colconvex.location = (0.0, 0.0, 0.0)
_m = ob_plane_016_colconvex.modifiers.new('Solidify', 'SOLIDIFY')
_m.thickness = 0.25
_m.offset = 1.0
ob_plane_017_coltri.location = (0.0, 0.0, 0.0)
_m = ob_plane_017_coltri.modifiers.new('Solidify', 'SOLIDIFY')
_m.thickness = 0.25
_m.offset = 1.0
ob_plane_018_coltri.location = (0.0, 0.0, 0.0)
_m = ob_plane_018_coltri.modifiers.new('Solidify', 'SOLIDIFY')
_m.thickness = 0.25
_m.offset = 1.0
ob_plane_019_colconvex.location = (0.0, 0.0, 0.0)
_m = ob_plane_019_colconvex.modifiers.new('Solidify', 'SOLIDIFY')
_m.thickness = 0.25
_m.offset = 1.0
ob_plane_020_coltri.location = (0.0, 0.0, 0.0)
_m = ob_plane_020_coltri.modifiers.new('Solidify', 'SOLIDIFY')
_m.thickness = 0.25
_m.offset = 1.0
ob_circle_006_coltri.location = (0.0, 0.0, 0.0)
_m = ob_circle_006_coltri.modifiers.new('Solidify', 'SOLIDIFY')
_m.thickness = 0.25
_m.offset = 1.0
ob_circle_007_coltri.location = (0.0, 0.0, 0.0)
_m = ob_circle_007_coltri.modifiers.new('Solidify', 'SOLIDIFY')
_m.thickness = 0.25
_m.offset = 1.0
ob_b_ziercurve_coltri.location = (0.0, 0.0, 0.0)
_m = ob_b_ziercurve_coltri.modifiers.new('Solidify', 'SOLIDIFY')
_m.thickness = 0.25
_m.offset = 1.0
ob_circle_009_colconvex.location = (0.0, 0.0, 0.0)
_m = ob_circle_009_colconvex.modifiers.new('Solidify', 'SOLIDIFY')
_m.thickness = 0.25
_m.offset = 1.0
ob_circle_010_colconvex.location = (0.0, 0.0, 0.0)
_m = ob_circle_010_colconvex.modifiers.new('Solidify', 'SOLIDIFY')
_m.thickness = 0.25
_m.offset = 1.0
ob_circle_011_colconvex.location = (0.0, 0.0, 0.0)
_m = ob_circle_011_colconvex.modifiers.new('Solidify', 'SOLIDIFY')
_m.thickness = 0.25
_m.offset = 1.0
ob_circle_012_colconvex.location = (0.0, 0.0, 0.0)
_m = ob_circle_012_colconvex.modifiers.new('Solidify', 'SOLIDIFY')
_m.thickness = 0.25
_m.offset = 1.0
ob_circle_013_colconvex.location = (0.0, 0.0, 0.0)
_m = ob_circle_013_colconvex.modifiers.new('Solidify', 'SOLIDIFY')
_m.thickness = 0.25
_m.offset = 1.0
ob_circle_014_colconvex.location = (0.0, 0.0, 0.0)
_m = ob_circle_014_colconvex.modifiers.new('Solidify', 'SOLIDIFY')
_m.thickness = 0.25
_m.offset = 1.0
ob_b_ziercurve_004_coltri.location = (0.0, 0.0, 0.0)
_m = ob_b_ziercurve_004_coltri.modifiers.new('Solidify', 'SOLIDIFY')
_m.thickness = 0.25
_m.offset = 1.0
ob_b_ziercurve_005_coltri.location = (0.0, 0.0, 0.0)
_m = ob_b_ziercurve_005_coltri.modifiers.new('Solidify', 'SOLIDIFY')
_m.thickness = 0.25
_m.offset = 1.0
ob_b_ziercurve_006_coltri.location = (0.0, 0.0, 0.0)
_m = ob_b_ziercurve_006_coltri.modifiers.new('Solidify', 'SOLIDIFY')
_m.thickness = 0.25
_m.offset = 1.0
ob_b_ziercurve_007_coltri.location = (0.0, 0.0, 0.0)
_m = ob_b_ziercurve_007_coltri.modifiers.new('Solidify', 'SOLIDIFY')
_m.thickness = 0.25
_m.offset = 1.0
ob_circle_015_colconvex.location = (0.0, 0.0, 0.0)
_m = ob_circle_015_colconvex.modifiers.new('Solidify', 'SOLIDIFY')
_m.thickness = 0.25
_m.offset = 1.0
ob_circle_016_colconvex.location = (0.0, 0.0, 0.0)
_m = ob_circle_016_colconvex.modifiers.new('Solidify', 'SOLIDIFY')
_m.thickness = 0.25
_m.offset = 1.0
ob_circle_017_coltri.location = (0.0, 0.0, 0.0)
_m = ob_circle_017_coltri.modifiers.new('Solidify', 'SOLIDIFY')
_m.thickness = 0.25
_m.offset = 1.0
ob_circle_018_coltri.location = (0.0, 0.0, 0.0)
_m = ob_circle_018_coltri.modifiers.new('Solidify', 'SOLIDIFY')
_m.thickness = 0.25
_m.offset = 1.0
ob_plane_021_coltri.location = (0.0, 0.0, 0.0)
_m = ob_plane_021_coltri.modifiers.new('Solidify', 'SOLIDIFY')
_m.thickness = 0.25
_m.offset = 1.0
ob_plane_002_colconvex.location = (0.0, 0.0, 0.0)
_m = ob_plane_002_colconvex.modifiers.new('Solidify', 'SOLIDIFY')
_m.thickness = 0.25
ob_plane_013_colconvex.location = (0.0, 0.0, 0.0)
_m = ob_plane_013_colconvex.modifiers.new('Solidify', 'SOLIDIFY')
_m.thickness = 0.25
_m.offset = 1.0
ob_top_cover_colconvex.location = (0.0, 0.0, 0.5949)
ob_top_cover_colconvex.display_type = 'WIRE'
_m = ob_top_cover_colconvex.modifiers.new('Solidify', 'SOLIDIFY')
_m.thickness = 0.25
_m.offset = 1.0
ob_lower_right.location = (0.8462, -5.664, 0.0)
_m = ob_lower_right.modifiers.new('Solidify', 'SOLIDIFY')
_m.thickness = 0.25
_m.offset = 1.0
_m = ob_lower_right.modifiers.new('Bevel', 'BEVEL')
_m.width = 0.017
_m.width_pct = 0.017
_m.segments = 2
ob_lower_left.location = (-1.345, -5.664, 0.0)
_m = ob_lower_left.modifiers.new('Solidify', 'SOLIDIFY')
_m.thickness = 0.25
_m.offset = 1.0
_m = ob_lower_left.modifiers.new('Bevel', 'BEVEL')
_m.width = 0.017
_m.width_pct = 0.017
_m.segments = 2
ob_upper_right.location = (0.8462, 1.087, 0.0)
_m = ob_upper_right.modifiers.new('Solidify', 'SOLIDIFY')
_m.thickness = 0.25
_m.offset = 1.0
_m = ob_upper_right.modifiers.new('Bevel', 'BEVEL')
_m.width = 0.017
_m.width_pct = 0.017
_m.segments = 2
ob_upper_left.location = (-1.345, 1.087, 0.0)
_m = ob_upper_left.modifiers.new('Solidify', 'SOLIDIFY')
_m.thickness = 0.25
_m.offset = 1.0
_m = ob_upper_left.modifiers.new('Bevel', 'BEVEL')
_m.width = 0.017
_m.width_pct = 0.017
_m.segments = 2

# ---- collection membership
col_reference.objects.link(ob_photo_ref)
col_static_walls.objects.link(ob_plane_colconvex)
col_static_walls.objects.link(ob_b_ziercurve_001_coltri)
col_static_walls.objects.link(ob_b_ziercurve_002_coltri)
col_static_walls.objects.link(ob_plane_001_colconvex)
col_static_walls.objects.link(ob_plane_003_coltri)
col_static_walls.objects.link(ob_plane_004_coltri)
col_static_walls.objects.link(ob_circle_coltri)
col_static_walls.objects.link(ob_circle_001_coltri)
col_static_walls.objects.link(ob_circle_002_coltri)
col_static_walls.objects.link(ob_circle_003_coltri)
col_static_walls.objects.link(ob_circle_004_coltri)
col_static_walls.objects.link(ob_b_ziercurve_003_coltri)
col_static_walls.objects.link(ob_plane_005_coltri)
col_static_walls.objects.link(ob_plane_006_colconvex)
col_static_walls.objects.link(ob_plane_007_colconvex)
col_static_walls.objects.link(ob_plane_008_coltri)
col_static_walls.objects.link(ob_plane_009_coltri)
col_static_walls.objects.link(ob_plane_010_coltri)
col_static_walls.objects.link(ob_plane_011_colconvex)
col_static_walls.objects.link(ob_plane_012_coltri)
col_static_walls.objects.link(ob_circle_005_coltri)
col_static_walls.objects.link(ob_plane_014_colconvex)
col_static_walls.objects.link(ob_plane_015_colconvex)
col_static_walls.objects.link(ob_plane_016_colconvex)
col_static_walls.objects.link(ob_plane_017_coltri)
col_static_walls.objects.link(ob_plane_018_coltri)
col_static_walls.objects.link(ob_plane_019_colconvex)
col_static_walls.objects.link(ob_plane_020_coltri)
col_static_walls.objects.link(ob_circle_006_coltri)
col_static_walls.objects.link(ob_circle_007_coltri)
col_static_walls.objects.link(ob_b_ziercurve_coltri)
col_static_walls.objects.link(ob_circle_009_colconvex)
col_static_walls.objects.link(ob_circle_010_colconvex)
col_static_walls.objects.link(ob_circle_011_colconvex)
col_static_walls.objects.link(ob_circle_012_colconvex)
col_static_walls.objects.link(ob_circle_013_colconvex)
col_static_walls.objects.link(ob_circle_014_colconvex)
col_static_walls.objects.link(ob_b_ziercurve_004_coltri)
col_static_walls.objects.link(ob_b_ziercurve_005_coltri)
col_static_walls.objects.link(ob_b_ziercurve_006_coltri)
col_static_walls.objects.link(ob_b_ziercurve_007_coltri)
col_static_walls.objects.link(ob_circle_015_colconvex)
col_static_walls.objects.link(ob_circle_016_colconvex)
col_static_walls.objects.link(ob_circle_017_coltri)
col_static_walls.objects.link(ob_circle_018_coltri)
col_static_walls.objects.link(ob_plane_021_coltri)
col_static_walls.objects.link(ob_plane_002_colconvex)
col_static_walls.objects.link(ob_plane_013_colconvex)
col_static_walls.objects.link(ob_top_cover_colconvex)
col_flippers.objects.link(ob_lower_right)
col_flippers.objects.link(ob_lower_left)
col_flippers.objects.link(ob_upper_right)
col_flippers.objects.link(ob_upper_left)
def _layer_coll(name, lc=None):
    lc = lc or bpy.context.view_layer.layer_collection
    for c in lc.children:
        if c.name == name: return c
        r = _layer_coll(name, c)
        if r: return r
_layer_coll('reference').exclude = True
_layer_coll('flippers').exclude = True

# ---- scene / render settings (as saved in the file)
scene.frame_start = 1; scene.frame_end = 250; scene.frame_set(1)
scene.render.engine = 'BLENDER_EEVEE_NEXT'
bpy.context.view_layer.update()

# ---- added for rendering (the .blend has no active camera and no usable light): camera, sun
cam_auto = bpy.data.cameras.new('AutoCamera')
cam_auto.lens = 50.0
cam_auto.sensor_width = 36.0
cam_auto.clip_end = 1000.0
ob_auto_camera = bpy.data.objects.new('AutoCamera', cam_auto)
scene.collection.objects.link(ob_auto_camera)
ob_auto_camera.location = (13.8523, -16.6204, 11.207)
ob_auto_camera.rotation_euler = (1.09748, -7.21219e-08, 0.694738)
scene.camera = ob_auto_camera
light_auto_sun = bpy.data.lights.new('AutoSun', 'SUN')
light_auto_sun.energy = 3.0
light_auto_sun.angle = 0.0523599
ob_auto_sun = bpy.data.objects.new('AutoSun', light_auto_sun)
scene.collection.objects.link(ob_auto_sun)
ob_auto_sun.rotation_euler = (0.872665, 0.174533, 0.523599)
bpy.context.view_layer.update()
